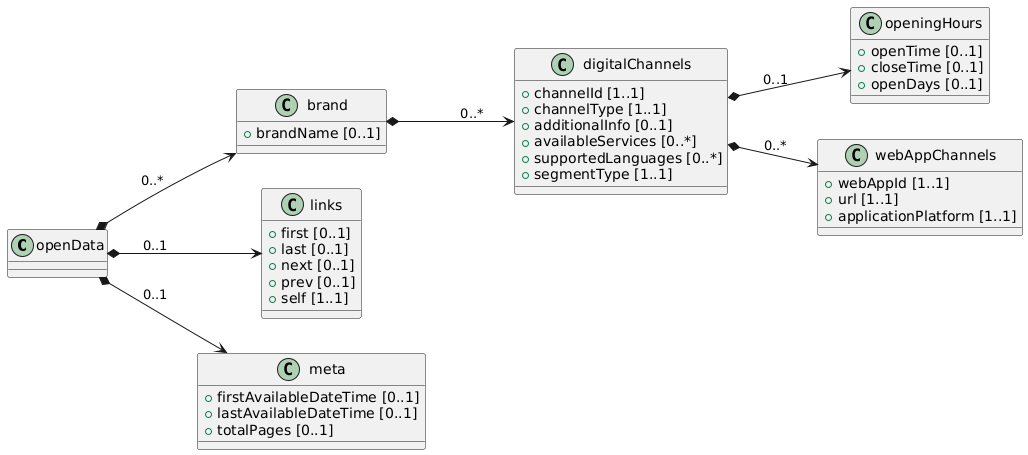

The diagram above was rendered by PlantUML. Its source (embedded in the PNG):
@startuml
left to right direction

class openData {

}

class brand {
 + brandName [0..1]
}


class digitalChannels {
 + channelId [1..1]
 + channelType [1..1]
 + additionalInfo [0..1]
 + availableServices [0..*]
 + supportedLanguages [0..*]
 + segmentType [1..1]
}

class openingHours {
 + openTime [0..1]
 + closeTime [0..1]
 + openDays [0..1]
}

class webAppChannels {
 + webAppId [1..1] 
 + url [1..1]
 + applicationPlatform [1..1]
}

class links {
 + first [0..1]
 + last [0..1]
 + next [0..1]
 + prev [0..1]
 + self [1..1]
}

class meta {
 + firstAvailableDateTime [0..1]
 + lastAvailableDateTime [0..1]
 + totalPages [0..1]
}

' Relaciones

openData *--> brand: "0..*"
openData *--> links : " 0..1"
openData *--> meta : " 0..1"
brand *--> digitalChannels : " 0..*"
digitalChannels *--> openingHours : " 0..1"
digitalChannels *--> webAppChannels : " 0..*"
@enduml